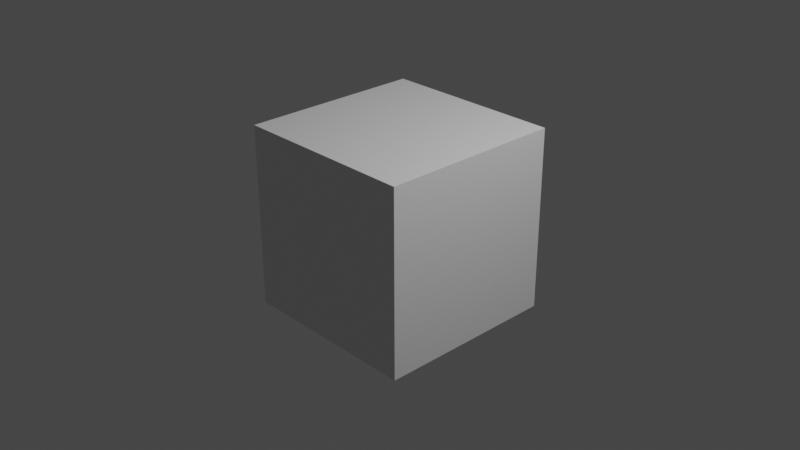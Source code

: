 # Source: MPUCUBE.blend  (saved by Blender 4.0.36; exported with 4.5.12 LTS)
import bpy
from mathutils import Matrix  # noqa: F401  (used for matrix-valued properties, if any)

bpy.ops.wm.read_factory_settings(use_empty=True)
scene = bpy.context.scene
scene.name = 'Scene'

# ---- collections
col_collection = bpy.data.collections.new('Collection'); scene.collection.children.link(col_collection)

# ---- materials (node trees are filled in below, after node groups)
mat_material = bpy.data.materials.new('Material')
mat_material.alpha_threshold = 0.0
mat_material.use_transparent_shadow = False
mat_material.line_color = (0.0, 0.0, 0.0, 1.0)

# ---- material node trees
mat_material.use_nodes = True; mat_material.node_tree.nodes.clear()
_N = mat_material.node_tree.nodes; _L = mat_material.node_tree.links
n0 = _N.new('ShaderNodeOutputMaterial'); n0.name = 'Material Output'; n0.location = (300, 300)
n1 = _N.new('ShaderNodeBsdfPrincipled'); n1.name = 'Principled BSDF'; n1.location = (10, 300)
n1.distribution = 'GGX'
n1.subsurface_method = 'RANDOM_WALK_SKIN'
n1.inputs[2].default_value = 0.4
n1.inputs[3].default_value = 1.45
n1.inputs[27].default_value = (0.0, 0.0, 0.0, 1.0)
n1.inputs[28].default_value = 1.0
_L.new(n1.outputs[0], n0.inputs[0])
n0.is_active_output = True

# ---- world
world_world = bpy.data.worlds.new('World'); scene.world = world_world
world_world.use_nodes = True; world_world.node_tree.nodes.clear()
_N = world_world.node_tree.nodes; _L = world_world.node_tree.links
n0 = _N.new('ShaderNodeOutputWorld'); n0.name = 'World Output'; n0.location = (300, 300)
n1 = _N.new('ShaderNodeBackground'); n1.name = 'Background'; n1.location = (10, 300)
n1.inputs[0].default_value = (0.05088, 0.05088, 0.05088, 1.0)
_L.new(n1.outputs[0], n0.inputs[0])
n0.is_active_output = True
world_world.color = (0.05088, 0.05088, 0.05088)
world_world.use_sun_shadow = False
world_world.sun_shadow_jitter_overblur = 0.0

# ---- cameras
cam_camera = bpy.data.cameras.new('Camera')
cam_camera.clip_end = 100.0
cam_camera.ortho_scale = 7.314

# ---- lights
light_light = bpy.data.lights.new('Light', 'POINT')
light_light.transmission_factor = 0.0
light_light.use_soft_falloff = False
light_light.energy = 1000.0
light_light.shadow_soft_size = 0.1
light_light.shadow_maximum_resolution = 0.006
light_light.use_absolute_resolution = True

# ---- meshes
me_cube = bpy.data.meshes.new('Cube')
me_cube.from_pydata([(1.0, 1.0, 1.0), (1.0, 1.0, -1.0), (1.0, -1.0, 1.0), (1.0, -1.0, -1.0), (-1.0, 1.0, 1.0), (-1.0, 1.0, -1.0), (-1.0, -1.0, 1.0), (-1.0, -1.0, -1.0)], [], [(0, 4, 6, 2), (3, 2, 6, 7), (7, 6, 4, 5), (5, 1, 3, 7), (1, 0, 2, 3), (5, 4, 0, 1)])
_uv = me_cube.uv_layers.new(name='UVMap')
_uv.uv.foreach_set('vector', [0.625, 0.5, 0.875, 0.5, 0.875, 0.75, 0.625, 0.75, 0.375, 0.75, 0.625, 0.75, 0.625, 1.0, 0.375, 1.0, 0.375, 0.0, 0.625, 0.0, 0.625, 0.25, 0.375, 0.25, 0.125, 0.5, 0.375, 0.5, 0.375, 0.75, 0.125, 0.75, 0.375, 0.5, 0.625, 0.5, 0.625, 0.75, 0.375, 0.75, 0.375, 0.25, 0.625, 0.25, 0.625, 0.5, 0.375, 0.5])
me_cube.materials.append(mat_material)
me_cube.use_mirror_vertex_groups = False
me_cube.update()

# ---- objects
ob_cube = bpy.data.objects.new('Cube', me_cube)
ob_light = bpy.data.objects.new('Light', light_light)
ob_camera = bpy.data.objects.new('Camera', cam_camera)

# ---- transforms, parenting, visibility, modifiers, constraints
ob_cube.location = (0.0, 0.0, 0.0)
ob_cube.rotation_euler = (0.001396, 0.0, -0.0005236)
ob_cube.lock_rotations_4d = False
ob_cube.empty_display_type = 'ARROWS'
ob_cube.lineart.crease_threshold = 0.0
ob_light.location = (4.076, 1.005, 5.904)
ob_light.rotation_euler = (0.6503, 0.05522, 1.866)
ob_light.lock_rotations_4d = False
ob_light.empty_display_type = 'ARROWS'
ob_light.color = (0.0, 0.0, 0.0, 0.0)
ob_light.lineart.crease_threshold = 0.0
ob_camera.location = (7.359, -6.926, 4.958)
ob_camera.rotation_euler = (1.109, 0.0, 0.8149)
ob_camera.lock_rotations_4d = False
ob_camera.empty_display_type = 'ARROWS'
ob_camera.color = (0.0, 0.0, 0.0, 0.0)
ob_camera.display_type = 'WIRE'
ob_camera.lineart.crease_threshold = 0.0

# ---- collection membership
col_collection.objects.link(ob_cube)
col_collection.objects.link(ob_light)
col_collection.objects.link(ob_camera)

# ---- scene / render settings (as saved in the file)
scene.camera = ob_camera
scene.frame_start = 1; scene.frame_end = 250; scene.frame_set(1)
scene.render.engine = 'BLENDER_EEVEE_NEXT'
scene.cycles.sampling_pattern = 'TABULATED_SOBOL'
scene.view_settings.view_transform = 'Filmic'
bpy.context.view_layer.update()

